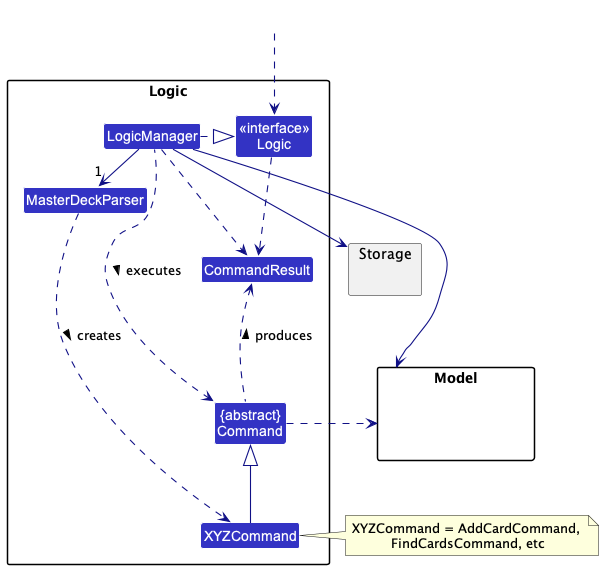

The diagram above was rendered by PlantUML. Its source (embedded in the PNG):
@startuml
!include style.puml
skinparam arrowThickness 1.1
skinparam arrowColor LOGIC_COLOR_T4
skinparam classBackgroundColor LOGIC_COLOR

package Logic as PackageLogic {

Class MasterDeckParser
Class XYZCommand
Class CommandResult
Class "{abstract}\nCommand" as Command


Class "<<interface>>\nLogic" as Logic
Class LogicManager
}

package Model{
Class HiddenModel #FFFFFF
}

package Storage{
}

Class HiddenOutside #FFFFFF
HiddenOutside ..> Logic

LogicManager .right.|> Logic
LogicManager -right->"1" MasterDeckParser
MasterDeckParser ..> XYZCommand : creates >

XYZCommand -up-|> Command
LogicManager .left.> Command : executes >

LogicManager --> Model
LogicManager --> Storage
Storage --[hidden] Model
Command .[hidden]up.> Storage
Command .right.> Model
note right of XYZCommand: XYZCommand = AddCardCommand, \nFindCardsCommand, etc

Logic ..> CommandResult
LogicManager .down.> CommandResult
Command .up.> CommandResult : produces >
@enduml